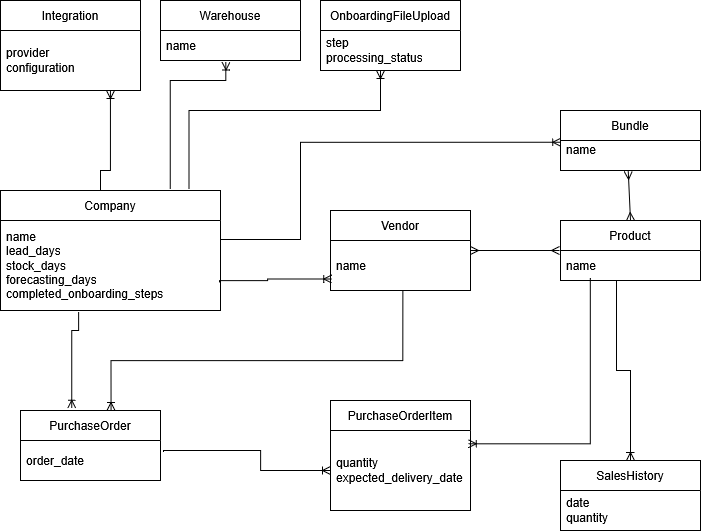

The diagram above was exported from draw.io. Its source (the exported page's mxGraphModel, read from the mxfile embedded in the PNG):
<mxGraphModel dx="1425" dy="1854" grid="1" gridSize="10" guides="1" tooltips="1" connect="1" arrows="1" fold="1" page="1" pageScale="1" pageWidth="850" pageHeight="1100" math="0" shadow="0">
  <root>
    <mxCell id="0" />
    <mxCell id="1" parent="0" />
    <mxCell id="nyt3mAbSwnln_Laf0178-8" parent="1" style="swimlane;fontStyle=0;childLayout=stackLayout;horizontal=1;startSize=30;horizontalStack=0;resizeParent=1;resizeParentMax=0;resizeLast=0;collapsible=1;marginBottom=0;whiteSpace=wrap;html=1;" value="&lt;div&gt;Company&lt;/div&gt;" vertex="1">
      <mxGeometry height="120" width="220" x="290" y="110" as="geometry" />
    </mxCell>
    <mxCell id="nyt3mAbSwnln_Laf0178-9" parent="nyt3mAbSwnln_Laf0178-8" style="text;strokeColor=none;fillColor=none;align=left;verticalAlign=middle;spacingLeft=4;spacingRight=4;overflow=hidden;points=[[0,0.5],[1,0.5]];portConstraint=eastwest;rotatable=0;whiteSpace=wrap;html=1;" value="&lt;div&gt;name&lt;/div&gt;&lt;div&gt;lead_days&lt;/div&gt;&lt;div&gt;stock_days&lt;/div&gt;&lt;div&gt;forecasting_days&lt;/div&gt;&lt;div&gt;completed_onboarding_steps&lt;/div&gt;" vertex="1">
      <mxGeometry height="90" width="220" y="30" as="geometry" />
    </mxCell>
    <mxCell id="Q-P9Hz2P-8Q6b_RJds7m-3" parent="1" style="swimlane;fontStyle=0;childLayout=stackLayout;horizontal=1;startSize=30;horizontalStack=0;resizeParent=1;resizeParentMax=0;resizeLast=0;collapsible=1;marginBottom=0;whiteSpace=wrap;html=1;" value="PurchaseOrder" vertex="1">
      <mxGeometry height="70" width="140" x="310" y="330" as="geometry" />
    </mxCell>
    <mxCell id="Q-P9Hz2P-8Q6b_RJds7m-4" parent="Q-P9Hz2P-8Q6b_RJds7m-3" style="text;strokeColor=none;fillColor=none;align=left;verticalAlign=middle;spacingLeft=4;spacingRight=4;overflow=hidden;points=[[0,0.5],[1,0.5]];portConstraint=eastwest;rotatable=0;whiteSpace=wrap;html=1;" value="&lt;div&gt;order_date&lt;/div&gt;" vertex="1">
      <mxGeometry height="40" width="140" y="30" as="geometry" />
    </mxCell>
    <mxCell id="Q-P9Hz2P-8Q6b_RJds7m-7" parent="1" style="swimlane;fontStyle=0;childLayout=stackLayout;horizontal=1;startSize=30;horizontalStack=0;resizeParent=1;resizeParentMax=0;resizeLast=0;collapsible=1;marginBottom=0;whiteSpace=wrap;html=1;" value="PurchaseOrderItem" vertex="1">
      <mxGeometry height="110" width="140" x="620" y="320" as="geometry" />
    </mxCell>
    <mxCell id="Q-P9Hz2P-8Q6b_RJds7m-8" parent="Q-P9Hz2P-8Q6b_RJds7m-7" style="text;strokeColor=none;fillColor=none;align=left;verticalAlign=middle;spacingLeft=4;spacingRight=4;overflow=hidden;points=[[0,0.5],[1,0.5]];portConstraint=eastwest;rotatable=0;whiteSpace=wrap;html=1;" value="quantity&lt;br&gt;expected_delivery_date" vertex="1">
      <mxGeometry height="80" width="140" y="30" as="geometry" />
    </mxCell>
    <mxCell id="Q-P9Hz2P-8Q6b_RJds7m-9" parent="1" style="swimlane;fontStyle=0;childLayout=stackLayout;horizontal=1;startSize=30;horizontalStack=0;resizeParent=1;resizeParentMax=0;resizeLast=0;collapsible=1;marginBottom=0;whiteSpace=wrap;html=1;" value="Product" vertex="1">
      <mxGeometry height="60" width="140" x="850" y="140" as="geometry" />
    </mxCell>
    <mxCell id="Q-P9Hz2P-8Q6b_RJds7m-10" parent="Q-P9Hz2P-8Q6b_RJds7m-9" style="text;strokeColor=none;fillColor=none;align=left;verticalAlign=middle;spacingLeft=4;spacingRight=4;overflow=hidden;points=[[0,0.5],[1,0.5]];portConstraint=eastwest;rotatable=0;whiteSpace=wrap;html=1;" value="&lt;div&gt;name&lt;/div&gt;" vertex="1">
      <mxGeometry height="30" width="140" y="30" as="geometry" />
    </mxCell>
    <mxCell id="Q-P9Hz2P-8Q6b_RJds7m-11" parent="1" style="swimlane;fontStyle=0;childLayout=stackLayout;horizontal=1;startSize=30;horizontalStack=0;resizeParent=1;resizeParentMax=0;resizeLast=0;collapsible=1;marginBottom=0;whiteSpace=wrap;html=1;" value="Vendor" vertex="1">
      <mxGeometry height="80" width="140" x="620" y="130" as="geometry" />
    </mxCell>
    <mxCell id="Q-P9Hz2P-8Q6b_RJds7m-12" parent="Q-P9Hz2P-8Q6b_RJds7m-11" style="text;strokeColor=none;fillColor=none;align=left;verticalAlign=middle;spacingLeft=4;spacingRight=4;overflow=hidden;points=[[0,0.5],[1,0.5]];portConstraint=eastwest;rotatable=0;whiteSpace=wrap;html=1;" value="&lt;div&gt;name&lt;/div&gt;" vertex="1">
      <mxGeometry height="50" width="140" y="30" as="geometry" />
    </mxCell>
    <mxCell id="Q-P9Hz2P-8Q6b_RJds7m-17" parent="1" style="swimlane;fontStyle=0;childLayout=stackLayout;horizontal=1;startSize=30;horizontalStack=0;resizeParent=1;resizeParentMax=0;resizeLast=0;collapsible=1;marginBottom=0;whiteSpace=wrap;html=1;" value="Warehouse" vertex="1">
      <mxGeometry height="60" width="140" x="450" y="-80" as="geometry" />
    </mxCell>
    <mxCell id="Q-P9Hz2P-8Q6b_RJds7m-18" parent="Q-P9Hz2P-8Q6b_RJds7m-17" style="text;strokeColor=none;fillColor=none;align=left;verticalAlign=middle;spacingLeft=4;spacingRight=4;overflow=hidden;points=[[0,0.5],[1,0.5]];portConstraint=eastwest;rotatable=0;whiteSpace=wrap;html=1;" value="&lt;div&gt;name&lt;/div&gt;" vertex="1">
      <mxGeometry height="30" width="140" y="30" as="geometry" />
    </mxCell>
    <mxCell id="Q-P9Hz2P-8Q6b_RJds7m-21" parent="1" style="swimlane;fontStyle=0;childLayout=stackLayout;horizontal=1;startSize=30;horizontalStack=0;resizeParent=1;resizeParentMax=0;resizeLast=0;collapsible=1;marginBottom=0;whiteSpace=wrap;html=1;" value="Bundle" vertex="1">
      <mxGeometry height="60" width="140" x="850" y="30" as="geometry" />
    </mxCell>
    <mxCell id="Q-P9Hz2P-8Q6b_RJds7m-22" parent="Q-P9Hz2P-8Q6b_RJds7m-21" style="text;strokeColor=none;fillColor=none;align=left;verticalAlign=middle;spacingLeft=4;spacingRight=4;overflow=hidden;points=[[0,0.5],[1,0.5]];portConstraint=eastwest;rotatable=0;whiteSpace=wrap;html=1;" value="&lt;div&gt;name&lt;/div&gt;&lt;div&gt;&lt;br&gt;&lt;/div&gt;" vertex="1">
      <mxGeometry height="30" width="140" y="30" as="geometry" />
    </mxCell>
    <mxCell id="Q-P9Hz2P-8Q6b_RJds7m-25" parent="1" style="swimlane;fontStyle=0;childLayout=stackLayout;horizontal=1;startSize=30;horizontalStack=0;resizeParent=1;resizeParentMax=0;resizeLast=0;collapsible=1;marginBottom=0;whiteSpace=wrap;html=1;" value="SalesHistory" vertex="1">
      <mxGeometry height="70" width="140" x="850" y="380" as="geometry" />
    </mxCell>
    <mxCell id="Q-P9Hz2P-8Q6b_RJds7m-26" parent="Q-P9Hz2P-8Q6b_RJds7m-25" style="text;strokeColor=none;fillColor=none;align=left;verticalAlign=middle;spacingLeft=4;spacingRight=4;overflow=hidden;points=[[0,0.5],[1,0.5]];portConstraint=eastwest;rotatable=0;whiteSpace=wrap;html=1;" value="&lt;div&gt;date&lt;/div&gt;&lt;div&gt;quantity&lt;/div&gt;" vertex="1">
      <mxGeometry height="40" width="140" y="30" as="geometry" />
    </mxCell>
    <mxCell id="Q-P9Hz2P-8Q6b_RJds7m-31" edge="1" parent="1" source="Q-P9Hz2P-8Q6b_RJds7m-11" style="edgeStyle=entityRelationEdgeStyle;fontSize=12;html=1;endArrow=ERmany;startArrow=ERmany;rounded=0;entryX=-0.007;entryY=0;entryDx=0;entryDy=0;entryPerimeter=0;exitX=1;exitY=0.5;exitDx=0;exitDy=0;" target="Q-P9Hz2P-8Q6b_RJds7m-10" value="">
      <mxGeometry height="100" relative="1" width="100" as="geometry">
        <mxPoint x="140" y="610" as="sourcePoint" />
        <mxPoint x="240" y="510" as="targetPoint" />
      </mxGeometry>
    </mxCell>
    <mxCell id="Q-P9Hz2P-8Q6b_RJds7m-33" edge="1" parent="1" source="Q-P9Hz2P-8Q6b_RJds7m-22" style="fontSize=12;html=1;endArrow=ERmany;startArrow=ERmany;rounded=0;exitX=0.484;exitY=1.028;exitDx=0;exitDy=0;entryX=0.5;entryY=0;entryDx=0;entryDy=0;exitPerimeter=0;" target="Q-P9Hz2P-8Q6b_RJds7m-9" value="">
      <mxGeometry height="100" relative="1" width="100" as="geometry">
        <mxPoint x="1050" y="70" as="sourcePoint" />
        <mxPoint x="950" y="120" as="targetPoint" />
      </mxGeometry>
    </mxCell>
    <mxCell id="Q-P9Hz2P-8Q6b_RJds7m-36" parent="1" style="swimlane;fontStyle=0;childLayout=stackLayout;horizontal=1;startSize=30;horizontalStack=0;resizeParent=1;resizeParentMax=0;resizeLast=0;collapsible=1;marginBottom=0;whiteSpace=wrap;html=1;" value="Integration" vertex="1">
      <mxGeometry height="90" width="140" x="290" y="-80" as="geometry" />
    </mxCell>
    <mxCell id="Q-P9Hz2P-8Q6b_RJds7m-37" parent="Q-P9Hz2P-8Q6b_RJds7m-36" style="text;strokeColor=none;fillColor=none;align=left;verticalAlign=middle;spacingLeft=4;spacingRight=4;overflow=hidden;points=[[0,0.5],[1,0.5]];portConstraint=eastwest;rotatable=0;whiteSpace=wrap;html=1;" value="&lt;div&gt;provider&lt;/div&gt;configuration" vertex="1">
      <mxGeometry height="60" width="140" y="30" as="geometry" />
    </mxCell>
    <mxCell id="Q-P9Hz2P-8Q6b_RJds7m-38" edge="1" parent="1" source="nyt3mAbSwnln_Laf0178-9" style="edgeStyle=orthogonalEdgeStyle;fontSize=12;html=1;endArrow=ERoneToMany;rounded=0;entryX=0.366;entryY=-0.033;entryDx=0;entryDy=0;entryPerimeter=0;exitX=0.355;exitY=1.017;exitDx=0;exitDy=0;exitPerimeter=0;" target="Q-P9Hz2P-8Q6b_RJds7m-3" value="">
      <mxGeometry height="100" relative="1" width="100" as="geometry">
        <Array as="points">
          <mxPoint x="368" y="250" />
          <mxPoint x="361" y="250" />
        </Array>
        <mxPoint x="680" y="450" as="sourcePoint" />
        <mxPoint x="780" y="350" as="targetPoint" />
      </mxGeometry>
    </mxCell>
    <mxCell id="Q-P9Hz2P-8Q6b_RJds7m-39" edge="1" parent="1" source="nyt3mAbSwnln_Laf0178-9" style="edgeStyle=orthogonalEdgeStyle;fontSize=12;html=1;endArrow=ERoneToMany;rounded=0;entryX=0.009;entryY=0.768;entryDx=0;entryDy=0;entryPerimeter=0;exitX=0.995;exitY=0.687;exitDx=0;exitDy=0;exitPerimeter=0;" target="Q-P9Hz2P-8Q6b_RJds7m-12" value="">
      <mxGeometry height="100" relative="1" width="100" as="geometry">
        <Array as="points">
          <mxPoint x="509" y="200" />
          <mxPoint x="557" y="200" />
          <mxPoint x="557" y="198" />
        </Array>
        <mxPoint x="557" y="230" as="sourcePoint" />
        <mxPoint x="550" y="316" as="targetPoint" />
      </mxGeometry>
    </mxCell>
    <mxCell id="Q-P9Hz2P-8Q6b_RJds7m-41" edge="1" parent="1" source="Q-P9Hz2P-8Q6b_RJds7m-4" style="edgeStyle=orthogonalEdgeStyle;fontSize=12;html=1;endArrow=ERoneToMany;rounded=0;entryX=0;entryY=0.5;entryDx=0;entryDy=0;exitX=1.021;exitY=0.279;exitDx=0;exitDy=0;exitPerimeter=0;" target="Q-P9Hz2P-8Q6b_RJds7m-8" value="">
      <mxGeometry height="100" relative="1" width="100" as="geometry">
        <Array as="points">
          <mxPoint x="453" y="370" />
          <mxPoint x="550" y="370" />
          <mxPoint x="550" y="390" />
        </Array>
        <mxPoint x="547" y="260" as="sourcePoint" />
        <mxPoint x="540" y="346" as="targetPoint" />
      </mxGeometry>
    </mxCell>
    <mxCell id="Q-P9Hz2P-8Q6b_RJds7m-42" edge="1" parent="1" source="Q-P9Hz2P-8Q6b_RJds7m-12" style="edgeStyle=orthogonalEdgeStyle;fontSize=12;html=1;endArrow=ERoneToMany;rounded=0;entryX=0.646;entryY=-0.001;entryDx=0;entryDy=0;exitX=0.516;exitY=1.003;exitDx=0;exitDy=0;exitPerimeter=0;entryPerimeter=0;" target="Q-P9Hz2P-8Q6b_RJds7m-3" value="">
      <mxGeometry height="100" relative="1" width="100" as="geometry">
        <Array as="points">
          <mxPoint x="692" y="280" />
          <mxPoint x="400" y="280" />
        </Array>
        <mxPoint x="607" y="260" as="sourcePoint" />
        <mxPoint x="600" y="346" as="targetPoint" />
      </mxGeometry>
    </mxCell>
    <mxCell id="Q-P9Hz2P-8Q6b_RJds7m-44" edge="1" parent="1" source="Q-P9Hz2P-8Q6b_RJds7m-10" style="edgeStyle=orthogonalEdgeStyle;fontSize=12;html=1;endArrow=ERoneToMany;rounded=0;entryX=0.984;entryY=0.166;entryDx=0;entryDy=0;entryPerimeter=0;exitX=0.213;exitY=0.924;exitDx=0;exitDy=0;exitPerimeter=0;" target="Q-P9Hz2P-8Q6b_RJds7m-8" value="">
      <mxGeometry height="100" relative="1" width="100" as="geometry">
        <Array as="points">
          <mxPoint x="880" y="363" />
        </Array>
        <mxPoint x="877" y="240" as="sourcePoint" />
        <mxPoint x="870" y="326" as="targetPoint" />
      </mxGeometry>
    </mxCell>
    <mxCell id="Q-P9Hz2P-8Q6b_RJds7m-46" edge="1" parent="1" source="Q-P9Hz2P-8Q6b_RJds7m-10" style="edgeStyle=orthogonalEdgeStyle;fontSize=12;html=1;endArrow=ERoneToMany;rounded=0;entryX=0.5;entryY=0;entryDx=0;entryDy=0;" target="Q-P9Hz2P-8Q6b_RJds7m-25" value="">
      <mxGeometry height="100" relative="1" width="100" as="geometry">
        <Array as="points">
          <mxPoint x="906" y="290" />
          <mxPoint x="920" y="290" />
        </Array>
        <mxPoint x="910" y="280" as="sourcePoint" />
        <mxPoint x="903" y="366" as="targetPoint" />
      </mxGeometry>
    </mxCell>
    <mxCell id="Q-P9Hz2P-8Q6b_RJds7m-48" edge="1" parent="1" source="nyt3mAbSwnln_Laf0178-8" style="edgeStyle=orthogonalEdgeStyle;fontSize=12;html=1;endArrow=ERoneToMany;rounded=0;exitX=0.455;exitY=0;exitDx=0;exitDy=0;exitPerimeter=0;" target="Q-P9Hz2P-8Q6b_RJds7m-37" value="">
      <mxGeometry height="100" relative="1" width="100" as="geometry">
        <Array as="points">
          <mxPoint x="390" y="90" />
          <mxPoint x="400" y="90" />
        </Array>
        <mxPoint x="267" y="200" as="sourcePoint" />
        <mxPoint x="260" y="286" as="targetPoint" />
      </mxGeometry>
    </mxCell>
    <mxCell id="Q-P9Hz2P-8Q6b_RJds7m-49" edge="1" parent="1" source="nyt3mAbSwnln_Laf0178-8" style="edgeStyle=orthogonalEdgeStyle;fontSize=12;html=1;endArrow=ERoneToMany;rounded=0;entryX=0.467;entryY=1.051;entryDx=0;entryDy=0;entryPerimeter=0;exitX=0.772;exitY=-0.01;exitDx=0;exitDy=0;exitPerimeter=0;" target="Q-P9Hz2P-8Q6b_RJds7m-18" value="">
      <mxGeometry height="100" relative="1" width="100" as="geometry">
        <Array as="points">
          <mxPoint x="460" />
          <mxPoint x="515" />
        </Array>
        <mxPoint x="257" y="300" as="sourcePoint" />
        <mxPoint x="250" y="386" as="targetPoint" />
      </mxGeometry>
    </mxCell>
    <mxCell id="Q-P9Hz2P-8Q6b_RJds7m-51" edge="1" parent="1" source="nyt3mAbSwnln_Laf0178-9" style="edgeStyle=orthogonalEdgeStyle;fontSize=12;html=1;endArrow=ERoneToMany;rounded=0;entryX=0.001;entryY=0.062;entryDx=0;entryDy=0;entryPerimeter=0;exitX=0.998;exitY=0.212;exitDx=0;exitDy=0;exitPerimeter=0;" target="Q-P9Hz2P-8Q6b_RJds7m-22" value="">
      <mxGeometry height="100" relative="1" width="100" as="geometry">
        <Array as="points">
          <mxPoint x="590" y="159" />
          <mxPoint x="590" y="62" />
        </Array>
        <mxPoint x="660" y="20" as="sourcePoint" />
        <mxPoint x="740" y="80" as="targetPoint" />
      </mxGeometry>
    </mxCell>
    <mxCell id="Q-P9Hz2P-8Q6b_RJds7m-52" parent="1" style="swimlane;fontStyle=0;childLayout=stackLayout;horizontal=1;startSize=30;horizontalStack=0;resizeParent=1;resizeParentMax=0;resizeLast=0;collapsible=1;marginBottom=0;whiteSpace=wrap;html=1;" value="OnboardingFileUpload" vertex="1">
      <mxGeometry height="70" width="140" x="610" y="-80" as="geometry" />
    </mxCell>
    <mxCell id="Q-P9Hz2P-8Q6b_RJds7m-53" parent="Q-P9Hz2P-8Q6b_RJds7m-52" style="text;strokeColor=none;fillColor=none;align=left;verticalAlign=middle;spacingLeft=4;spacingRight=4;overflow=hidden;points=[[0,0.5],[1,0.5]];portConstraint=eastwest;rotatable=0;whiteSpace=wrap;html=1;" value="&lt;div&gt;step&lt;br&gt;processing_status&lt;/div&gt;" vertex="1">
      <mxGeometry height="40" width="140" y="30" as="geometry" />
    </mxCell>
    <mxCell id="Q-P9Hz2P-8Q6b_RJds7m-54" edge="1" parent="1" source="nyt3mAbSwnln_Laf0178-8" style="edgeStyle=orthogonalEdgeStyle;fontSize=12;html=1;endArrow=ERoneToMany;rounded=0;exitX=0.857;exitY=-0.01;exitDx=0;exitDy=0;exitPerimeter=0;" value="">
      <mxGeometry height="100" relative="1" width="100" as="geometry">
        <Array as="points">
          <mxPoint x="479" y="30" />
          <mxPoint x="670" y="30" />
        </Array>
        <mxPoint x="660" y="90" as="sourcePoint" />
        <mxPoint x="670" y="-10" as="targetPoint" />
      </mxGeometry>
    </mxCell>
  </root>
</mxGraphModel>